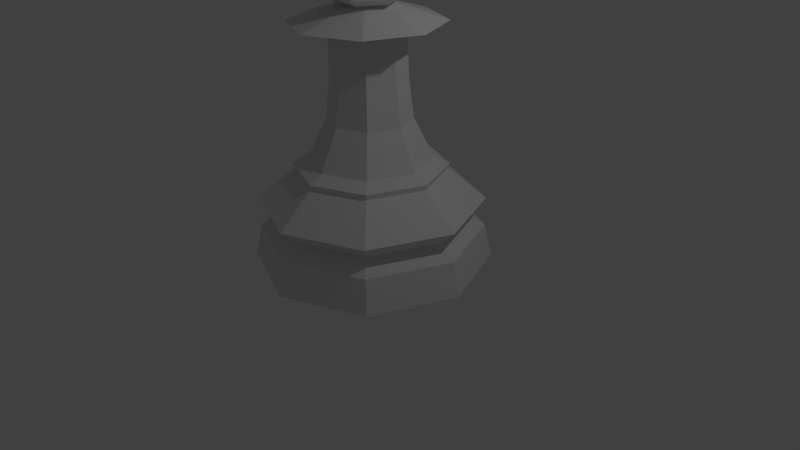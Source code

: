 # Source: low-poly-pawn.blend  (saved by Blender 2.77.0; exported with 4.5.12 LTS)
import bpy
from mathutils import Matrix  # noqa: F401  (used for matrix-valued properties, if any)

bpy.ops.wm.read_factory_settings(use_empty=True)
scene = bpy.context.scene
scene.name = 'Scene'

# ---- collections
col_collection_1 = bpy.data.collections.new('Collection 1'); scene.collection.children.link(col_collection_1)

# ---- world
world_world = bpy.data.worlds.new('World'); scene.world = world_world
world_world.color = (0.05088, 0.05088, 0.05088)
world_world.use_sun_shadow = False
world_world.sun_shadow_jitter_overblur = 0.0
world_world.cycles.sampling_method = 'MANUAL'

# ---- cameras
cam_camera = bpy.data.cameras.new('Camera')
cam_camera.clip_end = 100.0
cam_camera.lens = 35.0
cam_camera.sensor_width = 32.0
cam_camera.sensor_height = 18.0
cam_camera.ortho_scale = 7.314
cam_camera.dof.focus_distance = 0.0
cam_camera.dof.aperture_fstop = 128.0

# ---- lights
light_lamp = bpy.data.lights.new('Lamp', 'POINT')
light_lamp.transmission_factor = 0.0
light_lamp.cutoff_distance = 30.0
light_lamp.energy = 100.0
light_lamp.shadow_buffer_clip_start = 1.001
light_lamp.shadow_soft_size = 0.1
light_lamp.shadow_maximum_resolution = 0.006
light_lamp.use_absolute_resolution = True

# ---- meshes
me_sphere = bpy.data.meshes.new('Sphere')
me_sphere.from_pydata([(-0.7071, 0.0, 0.7071), (-1.0, 0.0, -4.371e-08), (-0.7071, 0.0, -0.7071), (-0.3536, 0.6124, 0.7071), (-0.5, 0.866, -4.371e-08), (-0.3536, 0.6124, -0.7071), (8.742e-08, 0.0, -1.05), (0.3536, 0.6124, 0.7071), (0.5, 0.866, -4.371e-08), (0.3536, 0.6124, -0.7071), (0.7071, -1.031e-07, 0.7071), (1.0, -1.627e-07, -4.371e-08), (0.7071, -1.031e-07, -0.7071), (0.3536, -0.6124, 0.7071), (0.5, -0.866, -4.371e-08), (0.3536, -0.6124, -0.7071), (4.371e-08, -7.571e-08, 1.0), (-0.3536, -0.6124, 0.7071), (-0.5, -0.866, -4.371e-08), (-0.3536, -0.6124, -0.7071), (0.0, 2.01, -5.157), (1.422, 1.422, -5.157), (2.01, 1.518e-07, -5.157), (1.422, -1.422, -5.157), (-6.551e-07, -2.01, -5.157), (-1.422, -1.422, -5.157), (-2.01, 1.941e-06, -5.157), (-1.422, 1.422, -5.157), (1.411e-08, 1.891, -4.576), (1.337, 1.337, -4.576), (1.891, 1.825e-07, -4.576), (1.337, -1.337, -4.576), (-6.02e-07, -1.891, -4.576), (-1.337, -1.337, -4.576), (-1.891, 1.866e-06, -4.576), (-1.337, 1.337, -4.576), (1.404e-08, 1.897, -4.084), (1.341, 1.341, -4.084), (1.897, 1.816e-07, -4.084), (1.341, -1.341, -4.084), (-6.051e-07, -1.897, -4.084), (-1.341, -1.341, -4.084), (-1.897, 1.869e-06, -4.084), (-1.341, 1.341, -4.084), (4.913e-08, 1.594, -4.369), (1.127, 1.127, -4.369), (1.594, 2.496e-07, -4.369), (1.127, -1.127, -4.369), (-4.7e-07, -1.594, -4.369), (-1.127, -1.127, -4.369), (-1.594, 1.668e-06, -4.369), (-1.127, 1.127, -4.369), (1.101e-07, 1.03, -3.351), (0.728, 0.728, -3.351), (1.03, 4.007e-07, -3.351), (0.728, -0.728, -3.351), (-2.254e-07, -1.03, -3.351), (-0.728, -0.728, -3.351), (-1.03, 1.317e-06, -3.351), (-0.728, 0.728, -3.351), (8.302e-08, 1.282, -3.464), (0.9063, 0.9063, -3.464), (1.282, 3.416e-07, -3.464), (0.9063, -0.9063, -3.464), (-3.346e-07, -1.282, -3.464), (-0.9063, -0.9063, -3.464), (-1.282, 1.482e-06, -3.464), (-0.9063, 0.9063, -3.464), (0.8945, 0.8945, -3.553), (1.265, 3.468e-07, -3.553), (0.8945, -0.8945, -3.553), (-3.208e-07, -1.265, -3.553), (-0.8945, -0.8945, -3.553), (-1.265, 1.473e-06, -3.553), (-0.8945, 0.8945, -3.553), (9.142e-08, 1.265, -3.553), (1.302e-08, -0.3759, -0.8449), (-0.2658, -0.2658, -0.8449), (-0.3759, 8.938e-07, -0.8449), (-0.2658, 0.2658, -0.8449), (1.355e-07, 0.3759, -0.8449), (0.2658, 0.2658, -0.8449), (0.3759, 5.592e-07, -0.8449), (0.2658, -0.2658, -0.8449), (-1.049e-07, -0.7033, -2.681), (-7.729e-08, -0.6282, -2.011), (-7.147e-08, -0.6124, -1.26), (-0.433, -0.433, -1.26), (-0.4442, -0.4442, -2.011), (-0.4973, -0.4973, -2.681), (0.4973, -0.4973, -2.681), (0.4442, -0.4442, -2.011), (0.433, -0.433, -1.26), (0.4973, 0.4973, -2.681), (0.4442, 0.4442, -2.011), (0.433, 0.433, -1.26), (0.6124, 4.983e-07, -1.26), (0.6282, 4.947e-07, -2.011), (0.7033, 4.774e-07, -2.681), (-0.6124, 1.043e-06, -1.26), (-0.6282, 1.054e-06, -2.011), (-0.7033, 1.103e-06, -2.681), (-0.4973, 0.4973, -2.681), (-0.4442, 0.4442, -2.011), (-0.433, 0.433, -1.26), (1.281e-07, 0.6124, -1.26), (1.274e-07, 0.6282, -2.011), (1.243e-07, 0.7033, -2.681), (-3.064e-07, -1.267, -1.125), (0.8961, -0.8961, -1.125), (0.8961, 0.8961, -1.125), (-0.8961, 0.8961, -1.125), (-0.8961, -0.8961, -1.125), (1.267, 3.544e-07, -1.125), (-1.267, 1.482e-06, -1.125), (1.065e-07, 1.267, -1.125)], [], [(6, 2, 5), (1, 0, 3, 4), (2, 1, 4, 5), (0, 16, 3), (4, 3, 7, 8), (5, 4, 8, 9), (3, 16, 7), (6, 5, 9), (6, 9, 12), (8, 7, 10, 11), (9, 8, 11, 12), (7, 16, 10), (6, 12, 15), (11, 10, 13, 14), (12, 11, 14, 15), (10, 16, 13), (6, 15, 19), (14, 13, 17, 18), (15, 14, 18, 19), (13, 16, 17), (6, 19, 2), (18, 17, 0, 1), (19, 18, 1, 2), (17, 16, 0), (68, 61, 62, 69), (46, 38, 39, 47), (47, 39, 40, 48), (23, 31, 32, 24), (22, 30, 31, 23), (75, 60, 61, 68), (48, 40, 41, 49), (49, 41, 42, 50), (25, 33, 34, 26), (24, 32, 33, 25), (74, 67, 60, 75), (42, 73, 74, 43), (43, 74, 75, 36), (35, 51, 44, 28), (34, 50, 51, 35), (73, 66, 67, 74), (36, 75, 68, 37), (37, 68, 69, 38), (29, 45, 46, 30), (28, 44, 45, 29), (71, 64, 65, 72), (40, 71, 72, 41), (38, 69, 70, 39), (30, 46, 47, 31), (32, 48, 49, 33), (72, 65, 66, 73), (41, 72, 73, 42), (39, 70, 71, 40), (31, 47, 48, 32), (33, 49, 50, 34), (61, 53, 54, 62), (62, 54, 55, 63), (67, 59, 52, 60), (66, 58, 59, 67), (60, 52, 53, 61), (70, 63, 64, 71), (50, 42, 43, 51), (51, 43, 36, 44), (27, 35, 28, 20), (26, 34, 35, 27), (26, 27, 20, 21, 22, 23, 24, 25), (112, 108, 76, 77), (20, 28, 29, 21), (21, 29, 30, 22), (45, 37, 38, 46), (44, 36, 37, 45), (69, 62, 63, 70), (65, 57, 58, 66), (63, 55, 56, 64), (64, 56, 57, 65), (76, 83, 82, 81, 80, 79, 78, 77), (108, 109, 83, 76), (113, 110, 81, 82), (114, 112, 77, 78), (115, 111, 79, 80), (109, 113, 82, 83), (110, 115, 80, 81), (111, 114, 78, 79), (59, 58, 101, 102), (102, 101, 100, 103), (103, 100, 99, 104), (53, 52, 107, 93), (93, 107, 106, 94), (94, 106, 105, 95), (55, 54, 98, 90), (90, 98, 97, 91), (91, 97, 96, 92), (52, 59, 102, 107), (107, 102, 103, 106), (106, 103, 104, 105), (58, 57, 89, 101), (101, 89, 88, 100), (100, 88, 87, 99), (54, 53, 93, 98), (98, 93, 94, 97), (97, 94, 95, 96), (56, 55, 90, 84), (84, 90, 91, 85), (85, 91, 92, 86), (57, 56, 84, 89), (89, 84, 85, 88), (88, 85, 86, 87), (104, 99, 114, 111), (95, 105, 115, 110), (92, 96, 113, 109), (105, 104, 111, 115), (99, 87, 112, 114), (96, 95, 110, 113), (86, 92, 109, 108), (87, 86, 108, 112)])
me_sphere.use_remesh_preserve_volume = False
me_sphere.use_remesh_preserve_attributes = False
me_sphere.use_mirror_vertex_groups = False
me_sphere.update()

# ---- objects
ob_pawn = bpy.data.objects.new('Pawn', me_sphere)
ob_lamp = bpy.data.objects.new('Lamp', light_lamp)
ob_camera = bpy.data.objects.new('Camera', cam_camera)

# ---- transforms, parenting, visibility, modifiers, constraints
ob_pawn.location = (0.0, 0.0, 3.848)
ob_pawn.scale = (0.7461, 0.7461, 0.7461)
ob_pawn.lineart.crease_threshold = 0.0
ob_lamp.location = (4.076, 1.005, 5.904)
ob_lamp.rotation_euler = (0.6503, 0.05522, 1.866)
ob_lamp.lock_rotations_4d = False
ob_lamp.empty_display_type = 'ARROWS'
ob_lamp.color = (0.0, 0.0, 0.0, 0.0)
ob_lamp.lineart.crease_threshold = 0.0
ob_camera.location = (7.481, -6.508, 5.344)
ob_camera.rotation_euler = (1.109, 0.01082, 0.8149)
ob_camera.lock_rotations_4d = False
ob_camera.empty_display_type = 'ARROWS'
ob_camera.color = (0.0, 0.0, 0.0, 0.0)
ob_camera.display_type = 'WIRE'
ob_camera.lineart.crease_threshold = 0.0

# ---- collection membership
col_collection_1.objects.link(ob_pawn)
col_collection_1.objects.link(ob_lamp)
col_collection_1.objects.link(ob_camera)

# ---- scene / render settings (as saved in the file)
scene.camera = ob_camera
scene.frame_start = 1; scene.frame_end = 250; scene.frame_set(75)
scene.render.engine = 'BLENDER_EEVEE_NEXT'
scene.render.resolution_percentage = 50
scene.render.dither_intensity = 0.0
scene.cycles.use_denoising = False
scene.cycles.samples = 128
scene.cycles.sampling_pattern = 'TABULATED_SOBOL'
scene.cycles.light_sampling_threshold = 0.0
scene.cycles.use_adaptive_sampling = False
scene.cycles.use_light_tree = False
scene.cycles.blur_glossy = 0.0
scene.cycles.sample_clamp_indirect = 0.0
scene.view_settings.view_transform = 'Standard'
bpy.context.view_layer.update()
